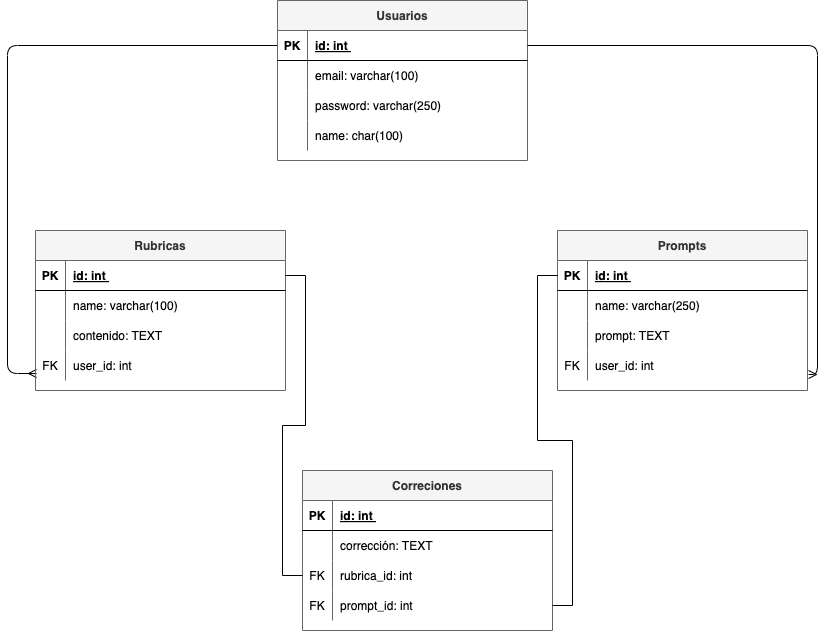

The diagram above was exported from draw.io. Its source (the exported page's mxGraphModel, read from the mxfile embedded in the PNG):
<mxGraphModel dx="1398" dy="1021" grid="1" gridSize="10" guides="1" tooltips="1" connect="1" arrows="1" fold="1" page="1" pageScale="1" pageWidth="850" pageHeight="1100" math="0" shadow="0" extFonts="Permanent Marker^https://fonts.googleapis.com/css?family=Permanent+Marker">
  <root>
    <mxCell id="0" />
    <mxCell id="1" parent="0" />
    <mxCell id="2" value="" style="endArrow=ERmany;startArrow=none;endFill=0;startFill=0;flowAnimation=0;exitX=0;exitY=0.5;exitDx=0;exitDy=0;entryX=0.004;entryY=0.767;entryDx=0;entryDy=0;entryPerimeter=0;edgeStyle=orthogonalEdgeStyle;" edge="1" source="17" target="13" parent="1">
      <mxGeometry width="100" height="100" relative="1" as="geometry">
        <mxPoint x="430" y="1505" as="sourcePoint" />
        <mxPoint x="530" y="1405" as="targetPoint" />
        <Array as="points">
          <mxPoint x="10" y="1175" />
          <mxPoint x="10" y="1503" />
        </Array>
      </mxGeometry>
    </mxCell>
    <mxCell id="3" value="Rubricas" style="shape=table;startSize=30;container=1;collapsible=1;childLayout=tableLayout;fixedRows=1;rowLines=0;fontStyle=1;align=center;resizeLast=1;fillColor=#f5f5f5;fontColor=#333333;strokeColor=#666666;" vertex="1" parent="1">
      <mxGeometry x="38" y="1360" width="250" height="160" as="geometry" />
    </mxCell>
    <mxCell id="4" value="" style="shape=partialRectangle;collapsible=0;dropTarget=0;pointerEvents=0;fillColor=none;points=[[0,0.5],[1,0.5]];portConstraint=eastwest;top=0;left=0;right=0;bottom=1;" vertex="1" parent="3">
      <mxGeometry y="30" width="250" height="30" as="geometry" />
    </mxCell>
    <mxCell id="5" value="PK" style="shape=partialRectangle;overflow=hidden;connectable=0;fillColor=none;top=0;left=0;bottom=0;right=0;fontStyle=1;" vertex="1" parent="4">
      <mxGeometry width="30" height="30" as="geometry">
        <mxRectangle width="30" height="30" as="alternateBounds" />
      </mxGeometry>
    </mxCell>
    <mxCell id="6" value="id: int " style="shape=partialRectangle;overflow=hidden;connectable=0;fillColor=none;top=0;left=0;bottom=0;right=0;align=left;spacingLeft=6;fontStyle=5;" vertex="1" parent="4">
      <mxGeometry x="30" width="220" height="30" as="geometry">
        <mxRectangle width="220" height="30" as="alternateBounds" />
      </mxGeometry>
    </mxCell>
    <mxCell id="7" value="" style="shape=partialRectangle;collapsible=0;dropTarget=0;pointerEvents=0;fillColor=none;points=[[0,0.5],[1,0.5]];portConstraint=eastwest;top=0;left=0;right=0;bottom=0;" vertex="1" parent="3">
      <mxGeometry y="60" width="250" height="30" as="geometry" />
    </mxCell>
    <mxCell id="8" value="" style="shape=partialRectangle;overflow=hidden;connectable=0;fillColor=none;top=0;left=0;bottom=0;right=0;" vertex="1" parent="7">
      <mxGeometry width="30" height="30" as="geometry">
        <mxRectangle width="30" height="30" as="alternateBounds" />
      </mxGeometry>
    </mxCell>
    <mxCell id="9" value="name: varchar(100)" style="shape=partialRectangle;overflow=hidden;connectable=0;fillColor=none;top=0;left=0;bottom=0;right=0;align=left;spacingLeft=6;" vertex="1" parent="7">
      <mxGeometry x="30" width="220" height="30" as="geometry">
        <mxRectangle width="220" height="30" as="alternateBounds" />
      </mxGeometry>
    </mxCell>
    <mxCell id="10" value="" style="shape=partialRectangle;collapsible=0;dropTarget=0;pointerEvents=0;fillColor=none;points=[[0,0.5],[1,0.5]];portConstraint=eastwest;top=0;left=0;right=0;bottom=0;" vertex="1" parent="3">
      <mxGeometry y="90" width="250" height="30" as="geometry" />
    </mxCell>
    <mxCell id="11" value="" style="shape=partialRectangle;overflow=hidden;connectable=0;fillColor=none;top=0;left=0;bottom=0;right=0;" vertex="1" parent="10">
      <mxGeometry width="30" height="30" as="geometry">
        <mxRectangle width="30" height="30" as="alternateBounds" />
      </mxGeometry>
    </mxCell>
    <mxCell id="12" value="contenido: TEXT" style="shape=partialRectangle;overflow=hidden;connectable=0;fillColor=none;top=0;left=0;bottom=0;right=0;align=left;spacingLeft=6;" vertex="1" parent="10">
      <mxGeometry x="30" width="220" height="30" as="geometry">
        <mxRectangle width="220" height="30" as="alternateBounds" />
      </mxGeometry>
    </mxCell>
    <mxCell id="13" value="" style="shape=partialRectangle;collapsible=0;dropTarget=0;pointerEvents=0;fillColor=none;points=[[0,0.5],[1,0.5]];portConstraint=eastwest;top=0;left=0;right=0;bottom=0;" vertex="1" parent="3">
      <mxGeometry y="120" width="250" height="30" as="geometry" />
    </mxCell>
    <mxCell id="14" value="FK" style="shape=partialRectangle;overflow=hidden;connectable=0;fillColor=none;top=0;left=0;bottom=0;right=0;" vertex="1" parent="13">
      <mxGeometry width="30" height="30" as="geometry">
        <mxRectangle width="30" height="30" as="alternateBounds" />
      </mxGeometry>
    </mxCell>
    <mxCell id="15" value="user_id: int" style="shape=partialRectangle;overflow=hidden;connectable=0;fillColor=none;top=0;left=0;bottom=0;right=0;align=left;spacingLeft=6;" vertex="1" parent="13">
      <mxGeometry x="30" width="220" height="30" as="geometry">
        <mxRectangle width="220" height="30" as="alternateBounds" />
      </mxGeometry>
    </mxCell>
    <mxCell id="16" value="Usuarios" style="shape=table;startSize=30;container=1;collapsible=1;childLayout=tableLayout;fixedRows=1;rowLines=0;fontStyle=1;align=center;resizeLast=1;rounded=0;fillColor=#f5f5f5;strokeColor=#666666;fontColor=#333333;" vertex="1" parent="1">
      <mxGeometry x="280" y="1130" width="250" height="160" as="geometry" />
    </mxCell>
    <mxCell id="17" value="" style="shape=partialRectangle;collapsible=0;dropTarget=0;pointerEvents=0;fillColor=none;points=[[0,0.5],[1,0.5]];portConstraint=eastwest;top=0;left=0;right=0;bottom=1;" vertex="1" parent="16">
      <mxGeometry y="30" width="250" height="30" as="geometry" />
    </mxCell>
    <mxCell id="18" value="PK" style="shape=partialRectangle;overflow=hidden;connectable=0;fillColor=none;top=0;left=0;bottom=0;right=0;fontStyle=1;" vertex="1" parent="17">
      <mxGeometry width="30" height="30" as="geometry">
        <mxRectangle width="30" height="30" as="alternateBounds" />
      </mxGeometry>
    </mxCell>
    <mxCell id="19" value="id: int " style="shape=partialRectangle;overflow=hidden;connectable=0;fillColor=none;top=0;left=0;bottom=0;right=0;align=left;spacingLeft=6;fontStyle=5;" vertex="1" parent="17">
      <mxGeometry x="30" width="220" height="30" as="geometry">
        <mxRectangle width="220" height="30" as="alternateBounds" />
      </mxGeometry>
    </mxCell>
    <mxCell id="20" value="" style="shape=partialRectangle;collapsible=0;dropTarget=0;pointerEvents=0;fillColor=none;points=[[0,0.5],[1,0.5]];portConstraint=eastwest;top=0;left=0;right=0;bottom=0;" vertex="1" parent="16">
      <mxGeometry y="60" width="250" height="30" as="geometry" />
    </mxCell>
    <mxCell id="21" value="" style="shape=partialRectangle;overflow=hidden;connectable=0;fillColor=none;top=0;left=0;bottom=0;right=0;" vertex="1" parent="20">
      <mxGeometry width="30" height="30" as="geometry">
        <mxRectangle width="30" height="30" as="alternateBounds" />
      </mxGeometry>
    </mxCell>
    <mxCell id="22" value="email: varchar(100)" style="shape=partialRectangle;overflow=hidden;connectable=0;fillColor=none;top=0;left=0;bottom=0;right=0;align=left;spacingLeft=6;" vertex="1" parent="20">
      <mxGeometry x="30" width="220" height="30" as="geometry">
        <mxRectangle width="220" height="30" as="alternateBounds" />
      </mxGeometry>
    </mxCell>
    <mxCell id="23" value="" style="shape=partialRectangle;collapsible=0;dropTarget=0;pointerEvents=0;fillColor=none;points=[[0,0.5],[1,0.5]];portConstraint=eastwest;top=0;left=0;right=0;bottom=0;" vertex="1" parent="16">
      <mxGeometry y="90" width="250" height="30" as="geometry" />
    </mxCell>
    <mxCell id="24" value="" style="shape=partialRectangle;overflow=hidden;connectable=0;fillColor=none;top=0;left=0;bottom=0;right=0;" vertex="1" parent="23">
      <mxGeometry width="30" height="30" as="geometry">
        <mxRectangle width="30" height="30" as="alternateBounds" />
      </mxGeometry>
    </mxCell>
    <mxCell id="25" value="password: varchar(250)" style="shape=partialRectangle;overflow=hidden;connectable=0;fillColor=none;top=0;left=0;bottom=0;right=0;align=left;spacingLeft=6;" vertex="1" parent="23">
      <mxGeometry x="30" width="220" height="30" as="geometry">
        <mxRectangle width="220" height="30" as="alternateBounds" />
      </mxGeometry>
    </mxCell>
    <mxCell id="26" value="" style="shape=partialRectangle;collapsible=0;dropTarget=0;pointerEvents=0;fillColor=none;points=[[0,0.5],[1,0.5]];portConstraint=eastwest;top=0;left=0;right=0;bottom=0;" vertex="1" parent="16">
      <mxGeometry y="120" width="250" height="30" as="geometry" />
    </mxCell>
    <mxCell id="27" value="" style="shape=partialRectangle;overflow=hidden;connectable=0;fillColor=none;top=0;left=0;bottom=0;right=0;" vertex="1" parent="26">
      <mxGeometry width="30" height="30" as="geometry">
        <mxRectangle width="30" height="30" as="alternateBounds" />
      </mxGeometry>
    </mxCell>
    <mxCell id="28" value="name: char(100)" style="shape=partialRectangle;overflow=hidden;connectable=0;fillColor=none;top=0;left=0;bottom=0;right=0;align=left;spacingLeft=6;" vertex="1" parent="26">
      <mxGeometry x="30" width="220" height="30" as="geometry">
        <mxRectangle width="220" height="30" as="alternateBounds" />
      </mxGeometry>
    </mxCell>
    <mxCell id="29" value="Prompts" style="shape=table;startSize=30;container=1;collapsible=1;childLayout=tableLayout;fixedRows=1;rowLines=0;fontStyle=1;align=center;resizeLast=1;fillColor=#f5f5f5;fontColor=#333333;strokeColor=#666666;" vertex="1" parent="1">
      <mxGeometry x="560" y="1360" width="250" height="160" as="geometry" />
    </mxCell>
    <mxCell id="30" value="" style="shape=partialRectangle;collapsible=0;dropTarget=0;pointerEvents=0;fillColor=none;points=[[0,0.5],[1,0.5]];portConstraint=eastwest;top=0;left=0;right=0;bottom=1;" vertex="1" parent="29">
      <mxGeometry y="30" width="250" height="30" as="geometry" />
    </mxCell>
    <mxCell id="31" value="PK" style="shape=partialRectangle;overflow=hidden;connectable=0;fillColor=none;top=0;left=0;bottom=0;right=0;fontStyle=1;" vertex="1" parent="30">
      <mxGeometry width="30" height="30" as="geometry">
        <mxRectangle width="30" height="30" as="alternateBounds" />
      </mxGeometry>
    </mxCell>
    <mxCell id="32" value="id: int " style="shape=partialRectangle;overflow=hidden;connectable=0;fillColor=none;top=0;left=0;bottom=0;right=0;align=left;spacingLeft=6;fontStyle=5;" vertex="1" parent="30">
      <mxGeometry x="30" width="220" height="30" as="geometry">
        <mxRectangle width="220" height="30" as="alternateBounds" />
      </mxGeometry>
    </mxCell>
    <mxCell id="33" value="" style="shape=partialRectangle;collapsible=0;dropTarget=0;pointerEvents=0;fillColor=none;points=[[0,0.5],[1,0.5]];portConstraint=eastwest;top=0;left=0;right=0;bottom=0;" vertex="1" parent="29">
      <mxGeometry y="60" width="250" height="30" as="geometry" />
    </mxCell>
    <mxCell id="34" value="" style="shape=partialRectangle;overflow=hidden;connectable=0;fillColor=none;top=0;left=0;bottom=0;right=0;" vertex="1" parent="33">
      <mxGeometry width="30" height="30" as="geometry">
        <mxRectangle width="30" height="30" as="alternateBounds" />
      </mxGeometry>
    </mxCell>
    <mxCell id="35" value="name: varchar(250)" style="shape=partialRectangle;overflow=hidden;connectable=0;fillColor=none;top=0;left=0;bottom=0;right=0;align=left;spacingLeft=6;" vertex="1" parent="33">
      <mxGeometry x="30" width="220" height="30" as="geometry">
        <mxRectangle width="220" height="30" as="alternateBounds" />
      </mxGeometry>
    </mxCell>
    <mxCell id="36" value="" style="shape=partialRectangle;collapsible=0;dropTarget=0;pointerEvents=0;fillColor=none;points=[[0,0.5],[1,0.5]];portConstraint=eastwest;top=0;left=0;right=0;bottom=0;" vertex="1" parent="29">
      <mxGeometry y="90" width="250" height="30" as="geometry" />
    </mxCell>
    <mxCell id="37" value="" style="shape=partialRectangle;overflow=hidden;connectable=0;fillColor=none;top=0;left=0;bottom=0;right=0;" vertex="1" parent="36">
      <mxGeometry width="30" height="30" as="geometry">
        <mxRectangle width="30" height="30" as="alternateBounds" />
      </mxGeometry>
    </mxCell>
    <mxCell id="38" value="prompt: TEXT" style="shape=partialRectangle;overflow=hidden;connectable=0;fillColor=none;top=0;left=0;bottom=0;right=0;align=left;spacingLeft=6;" vertex="1" parent="36">
      <mxGeometry x="30" width="220" height="30" as="geometry">
        <mxRectangle width="220" height="30" as="alternateBounds" />
      </mxGeometry>
    </mxCell>
    <mxCell id="39" value="" style="shape=partialRectangle;collapsible=0;dropTarget=0;pointerEvents=0;fillColor=none;points=[[0,0.5],[1,0.5]];portConstraint=eastwest;top=0;left=0;right=0;bottom=0;" vertex="1" parent="29">
      <mxGeometry y="120" width="250" height="30" as="geometry" />
    </mxCell>
    <mxCell id="40" value="FK" style="shape=partialRectangle;overflow=hidden;connectable=0;fillColor=none;top=0;left=0;bottom=0;right=0;" vertex="1" parent="39">
      <mxGeometry width="30" height="30" as="geometry">
        <mxRectangle width="30" height="30" as="alternateBounds" />
      </mxGeometry>
    </mxCell>
    <mxCell id="41" value="user_id: int" style="shape=partialRectangle;overflow=hidden;connectable=0;fillColor=none;top=0;left=0;bottom=0;right=0;align=left;spacingLeft=6;" vertex="1" parent="39">
      <mxGeometry x="30" width="220" height="30" as="geometry">
        <mxRectangle width="220" height="30" as="alternateBounds" />
      </mxGeometry>
    </mxCell>
    <mxCell id="42" value="" style="endArrow=ERmany;startArrow=none;endFill=0;startFill=0;entryX=1.004;entryY=0.8;entryDx=0;entryDy=0;elbow=vertical;exitX=1;exitY=0.5;exitDx=0;exitDy=0;entryPerimeter=0;edgeStyle=orthogonalEdgeStyle;" edge="1" source="17" target="39" parent="1">
      <mxGeometry width="100" height="100" relative="1" as="geometry">
        <mxPoint x="530" y="1390" as="sourcePoint" />
        <mxPoint x="870" y="1375" as="targetPoint" />
      </mxGeometry>
    </mxCell>
    <mxCell id="43" value="Correciones" style="shape=table;startSize=30;container=1;collapsible=1;childLayout=tableLayout;fixedRows=1;rowLines=0;fontStyle=1;align=center;resizeLast=1;fillColor=#f5f5f5;fontColor=#333333;strokeColor=#666666;swimlaneLine=1;" vertex="1" parent="1">
      <mxGeometry x="305" y="1600" width="250" height="160" as="geometry" />
    </mxCell>
    <mxCell id="44" value="" style="shape=partialRectangle;collapsible=0;dropTarget=0;pointerEvents=0;fillColor=none;points=[[0,0.5],[1,0.5]];portConstraint=eastwest;top=0;left=0;right=0;bottom=1;" vertex="1" parent="43">
      <mxGeometry y="30" width="250" height="30" as="geometry" />
    </mxCell>
    <mxCell id="45" value="PK" style="shape=partialRectangle;overflow=hidden;connectable=0;fillColor=none;top=0;left=0;bottom=0;right=0;fontStyle=1;" vertex="1" parent="44">
      <mxGeometry width="30" height="30" as="geometry">
        <mxRectangle width="30" height="30" as="alternateBounds" />
      </mxGeometry>
    </mxCell>
    <mxCell id="46" value="id: int " style="shape=partialRectangle;overflow=hidden;connectable=0;fillColor=none;top=0;left=0;bottom=0;right=0;align=left;spacingLeft=6;fontStyle=5;" vertex="1" parent="44">
      <mxGeometry x="30" width="220" height="30" as="geometry">
        <mxRectangle width="220" height="30" as="alternateBounds" />
      </mxGeometry>
    </mxCell>
    <mxCell id="47" value="" style="shape=partialRectangle;collapsible=0;dropTarget=0;pointerEvents=0;fillColor=none;points=[[0,0.5],[1,0.5]];portConstraint=eastwest;top=0;left=0;right=0;bottom=0;" vertex="1" parent="43">
      <mxGeometry y="60" width="250" height="30" as="geometry" />
    </mxCell>
    <mxCell id="48" value="" style="shape=partialRectangle;overflow=hidden;connectable=0;fillColor=none;top=0;left=0;bottom=0;right=0;" vertex="1" parent="47">
      <mxGeometry width="30" height="30" as="geometry">
        <mxRectangle width="30" height="30" as="alternateBounds" />
      </mxGeometry>
    </mxCell>
    <mxCell id="49" value="corrección: TEXT" style="shape=partialRectangle;overflow=hidden;connectable=0;fillColor=none;top=0;left=0;bottom=0;right=0;align=left;spacingLeft=6;" vertex="1" parent="47">
      <mxGeometry x="30" width="220" height="30" as="geometry">
        <mxRectangle width="220" height="30" as="alternateBounds" />
      </mxGeometry>
    </mxCell>
    <mxCell id="50" value="" style="shape=partialRectangle;collapsible=0;dropTarget=0;pointerEvents=0;fillColor=none;points=[[0,0.5],[1,0.5]];portConstraint=eastwest;top=0;left=0;right=0;bottom=0;" vertex="1" parent="43">
      <mxGeometry y="90" width="250" height="30" as="geometry" />
    </mxCell>
    <mxCell id="51" value="FK" style="shape=partialRectangle;overflow=hidden;connectable=0;fillColor=none;top=0;left=0;bottom=0;right=0;" vertex="1" parent="50">
      <mxGeometry width="30" height="30" as="geometry">
        <mxRectangle width="30" height="30" as="alternateBounds" />
      </mxGeometry>
    </mxCell>
    <mxCell id="52" value="rubrica_id: int" style="shape=partialRectangle;overflow=hidden;connectable=0;fillColor=none;top=0;left=0;bottom=0;right=0;align=left;spacingLeft=6;" vertex="1" parent="50">
      <mxGeometry x="30" width="220" height="30" as="geometry">
        <mxRectangle width="220" height="30" as="alternateBounds" />
      </mxGeometry>
    </mxCell>
    <mxCell id="53" value="" style="shape=partialRectangle;collapsible=0;dropTarget=0;pointerEvents=0;fillColor=none;points=[[0,0.5],[1,0.5]];portConstraint=eastwest;top=0;left=0;right=0;bottom=0;" vertex="1" parent="43">
      <mxGeometry y="120" width="250" height="30" as="geometry" />
    </mxCell>
    <mxCell id="54" value="FK" style="shape=partialRectangle;overflow=hidden;connectable=0;fillColor=none;top=0;left=0;bottom=0;right=0;" vertex="1" parent="53">
      <mxGeometry width="30" height="30" as="geometry">
        <mxRectangle width="30" height="30" as="alternateBounds" />
      </mxGeometry>
    </mxCell>
    <mxCell id="55" value="prompt_id: int" style="shape=partialRectangle;overflow=hidden;connectable=0;fillColor=none;top=0;left=0;bottom=0;right=0;align=left;spacingLeft=6;" vertex="1" parent="53">
      <mxGeometry x="30" width="220" height="30" as="geometry">
        <mxRectangle width="220" height="30" as="alternateBounds" />
      </mxGeometry>
    </mxCell>
    <mxCell id="56" style="edgeStyle=orthogonalEdgeStyle;rounded=0;orthogonalLoop=1;jettySize=auto;html=1;exitX=1;exitY=0.5;exitDx=0;exitDy=0;entryX=0;entryY=0.5;entryDx=0;entryDy=0;endArrow=none;startFill=0;" edge="1" source="4" target="50" parent="1">
      <mxGeometry relative="1" as="geometry" />
    </mxCell>
    <mxCell id="57" style="edgeStyle=orthogonalEdgeStyle;rounded=0;orthogonalLoop=1;jettySize=auto;html=1;entryX=1;entryY=0.5;entryDx=0;entryDy=0;endArrow=none;startFill=0;" edge="1" source="30" target="53" parent="1">
      <mxGeometry relative="1" as="geometry">
        <mxPoint x="570" y="1740" as="targetPoint" />
      </mxGeometry>
    </mxCell>
  </root>
</mxGraphModel>